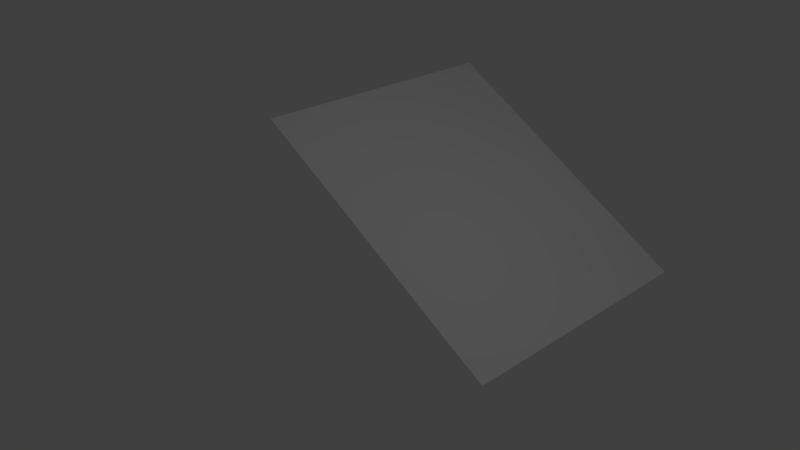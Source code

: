 # Source: 30deg-quad.blend  (saved by Blender 2.78.0; exported with 4.5.12 LTS)
import bpy
from mathutils import Matrix  # noqa: F401  (used for matrix-valued properties, if any)

bpy.ops.wm.read_factory_settings(use_empty=True)
scene = bpy.context.scene
scene.name = 'Scene'

# ---- collections
col_collection_1 = bpy.data.collections.new('Collection 1'); scene.collection.children.link(col_collection_1)

# ---- materials (node trees are filled in below, after node groups)
mat_material = bpy.data.materials.new('Material')
mat_material.alpha_threshold = 0.0
mat_material.use_transparent_shadow = False
mat_material.roughness = 0.5
mat_material.line_color = (0.0, 0.0, 0.0, 1.0)

# ---- material node trees

# ---- world
world_world = bpy.data.worlds.new('World'); scene.world = world_world
world_world.color = (0.05088, 0.05088, 0.05088)
world_world.use_sun_shadow = False
world_world.sun_shadow_jitter_overblur = 0.0
world_world.cycles.sampling_method = 'MANUAL'

# ---- cameras
cam_camera = bpy.data.cameras.new('Camera')
cam_camera.clip_end = 100.0
cam_camera.lens = 35.0
cam_camera.sensor_width = 32.0
cam_camera.sensor_height = 18.0
cam_camera.ortho_scale = 7.314
cam_camera.dof.focus_distance = 0.0
cam_camera.dof.aperture_fstop = 128.0

# ---- lights
light_lamp = bpy.data.lights.new('Lamp', 'POINT')
light_lamp.transmission_factor = 0.0
light_lamp.cutoff_distance = 30.0
light_lamp.energy = 100.0
light_lamp.shadow_buffer_clip_start = 1.001
light_lamp.shadow_soft_size = 0.1
light_lamp.shadow_maximum_resolution = 0.006
light_lamp.use_absolute_resolution = True

# ---- meshes
me_cube = bpy.data.meshes.new('Cube')
me_cube.from_pydata([(2.003, 5.96e-08, -0.9997), (2.003, 4.0, -0.9997), (-2.003, 5.96e-08, 1.313), (-2.003, 4.0, 1.313)], [], [(2, 0, 1, 3)])
me_cube.materials.append(mat_material)
me_cube.use_remesh_preserve_volume = False
me_cube.use_remesh_preserve_attributes = False
me_cube.use_mirror_vertex_groups = False
me_cube.update()

# ---- objects
ob_cube = bpy.data.objects.new('Cube', me_cube)
ob_lamp = bpy.data.objects.new('Lamp', light_lamp)
ob_camera = bpy.data.objects.new('Camera', cam_camera)

# ---- transforms, parenting, visibility, modifiers, constraints
ob_cube.location = (0.0, 0.0, 0.0)
ob_cube.lock_rotations_4d = False
ob_cube.empty_display_type = 'ARROWS'
ob_cube.lineart.crease_threshold = 0.0
ob_lamp.location = (4.076, 1.005, 5.904)
ob_lamp.rotation_euler = (0.6503, 0.05522, 1.866)
ob_lamp.lock_rotations_4d = False
ob_lamp.empty_display_type = 'ARROWS'
ob_lamp.color = (0.0, 0.0, 0.0, 0.0)
ob_lamp.lineart.crease_threshold = 0.0
ob_camera.location = (7.481, -6.508, 5.344)
ob_camera.rotation_euler = (1.109, 0.0, 0.8149)
ob_camera.lock_rotations_4d = False
ob_camera.empty_display_type = 'ARROWS'
ob_camera.color = (0.0, 0.0, 0.0, 0.0)
ob_camera.display_type = 'WIRE'
ob_camera.lineart.crease_threshold = 0.0

# ---- collection membership
col_collection_1.objects.link(ob_cube)
col_collection_1.objects.link(ob_lamp)
col_collection_1.objects.link(ob_camera)

# ---- scene / render settings (as saved in the file)
scene.camera = ob_camera
scene.frame_start = 1; scene.frame_end = 250; scene.frame_set(1)
scene.render.engine = 'BLENDER_EEVEE_NEXT'
scene.render.resolution_percentage = 50
scene.render.dither_intensity = 0.0
scene.cycles.use_denoising = False
scene.cycles.samples = 128
scene.cycles.sampling_pattern = 'TABULATED_SOBOL'
scene.cycles.light_sampling_threshold = 0.0
scene.cycles.use_adaptive_sampling = False
scene.cycles.use_light_tree = False
scene.cycles.blur_glossy = 0.0
scene.cycles.sample_clamp_indirect = 0.0
scene.view_settings.view_transform = 'Standard'
bpy.context.view_layer.update()
